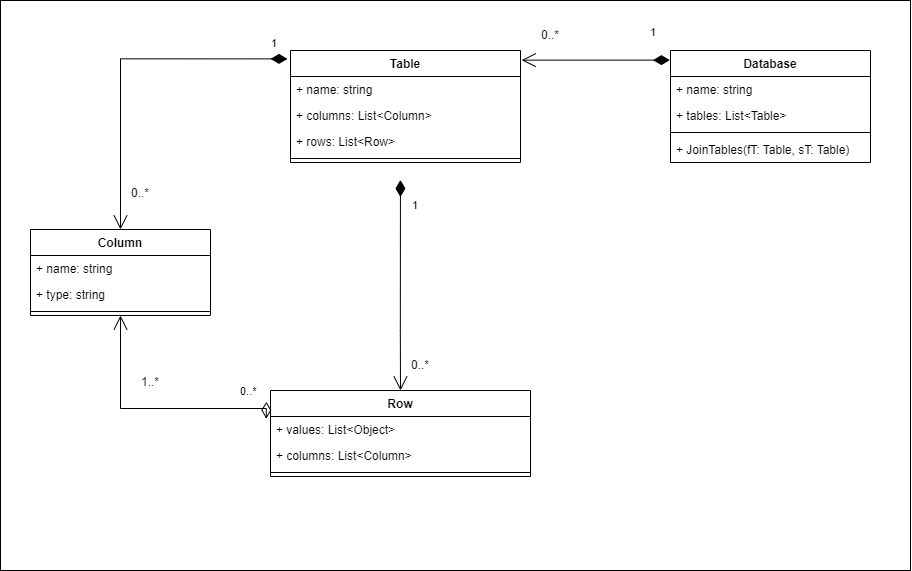

The diagram above was exported from draw.io. Its source (the exported page's mxGraphModel, read from the mxfile embedded in the PNG):
<mxGraphModel dx="2370" dy="1292" grid="1" gridSize="10" guides="1" tooltips="1" connect="1" arrows="1" fold="1" page="1" pageScale="1" pageWidth="827" pageHeight="1169" math="0" shadow="0">
  <root>
    <mxCell id="0" />
    <mxCell id="1" parent="0" />
    <mxCell id="2" value="" style="rounded=0;whiteSpace=wrap;html=1;" vertex="1" parent="1">
      <mxGeometry x="1030" y="940" width="910" height="570" as="geometry" />
    </mxCell>
    <mxCell id="3" value="Database" style="swimlane;fontStyle=1;align=center;verticalAlign=top;childLayout=stackLayout;horizontal=1;startSize=26;horizontalStack=0;resizeParent=1;resizeParentMax=0;resizeLast=0;collapsible=1;marginBottom=0;" vertex="1" parent="1">
      <mxGeometry x="1700" y="990" width="200" height="112" as="geometry" />
    </mxCell>
    <mxCell id="4" value="+ name: string" style="text;strokeColor=none;fillColor=none;align=left;verticalAlign=top;spacingLeft=4;spacingRight=4;overflow=hidden;rotatable=0;points=[[0,0.5],[1,0.5]];portConstraint=eastwest;" vertex="1" parent="3">
      <mxGeometry y="26" width="200" height="26" as="geometry" />
    </mxCell>
    <mxCell id="5" value="+ tables: List&lt;Table&gt;" style="text;strokeColor=none;fillColor=none;align=left;verticalAlign=top;spacingLeft=4;spacingRight=4;overflow=hidden;rotatable=0;points=[[0,0.5],[1,0.5]];portConstraint=eastwest;" vertex="1" parent="3">
      <mxGeometry y="52" width="200" height="26" as="geometry" />
    </mxCell>
    <mxCell id="6" value="" style="line;strokeWidth=1;fillColor=none;align=left;verticalAlign=middle;spacingTop=-1;spacingLeft=3;spacingRight=3;rotatable=0;labelPosition=right;points=[];portConstraint=eastwest;strokeColor=inherit;" vertex="1" parent="3">
      <mxGeometry y="78" width="200" height="8" as="geometry" />
    </mxCell>
    <mxCell id="7" value="+ JoinTables(fT: Table, sT: Table)" style="text;strokeColor=none;fillColor=none;align=left;verticalAlign=top;spacingLeft=4;spacingRight=4;overflow=hidden;rotatable=0;points=[[0,0.5],[1,0.5]];portConstraint=eastwest;" vertex="1" parent="3">
      <mxGeometry y="86" width="200" height="26" as="geometry" />
    </mxCell>
    <mxCell id="8" value="Table" style="swimlane;fontStyle=1;align=center;verticalAlign=top;childLayout=stackLayout;horizontal=1;startSize=26;horizontalStack=0;resizeParent=1;resizeParentMax=0;resizeLast=0;collapsible=1;marginBottom=0;" vertex="1" parent="1">
      <mxGeometry x="1320" y="990" width="230" height="112" as="geometry" />
    </mxCell>
    <mxCell id="9" value="+ name: string" style="text;strokeColor=none;fillColor=none;align=left;verticalAlign=top;spacingLeft=4;spacingRight=4;overflow=hidden;rotatable=0;points=[[0,0.5],[1,0.5]];portConstraint=eastwest;" vertex="1" parent="8">
      <mxGeometry y="26" width="230" height="26" as="geometry" />
    </mxCell>
    <mxCell id="10" value="+ columns: List&lt;Column&gt;" style="text;strokeColor=none;fillColor=none;align=left;verticalAlign=top;spacingLeft=4;spacingRight=4;overflow=hidden;rotatable=0;points=[[0,0.5],[1,0.5]];portConstraint=eastwest;" vertex="1" parent="8">
      <mxGeometry y="52" width="230" height="26" as="geometry" />
    </mxCell>
    <mxCell id="11" value="+ rows: List&lt;Row&gt;" style="text;strokeColor=none;fillColor=none;align=left;verticalAlign=top;spacingLeft=4;spacingRight=4;overflow=hidden;rotatable=0;points=[[0,0.5],[1,0.5]];portConstraint=eastwest;" vertex="1" parent="8">
      <mxGeometry y="78" width="230" height="26" as="geometry" />
    </mxCell>
    <mxCell id="12" value="" style="line;strokeWidth=1;fillColor=none;align=left;verticalAlign=middle;spacingTop=-1;spacingLeft=3;spacingRight=3;rotatable=0;labelPosition=right;points=[];portConstraint=eastwest;strokeColor=inherit;" vertex="1" parent="8">
      <mxGeometry y="104" width="230" height="8" as="geometry" />
    </mxCell>
    <mxCell id="13" value="Column" style="swimlane;fontStyle=1;align=center;verticalAlign=top;childLayout=stackLayout;horizontal=1;startSize=26;horizontalStack=0;resizeParent=1;resizeParentMax=0;resizeLast=0;collapsible=1;marginBottom=0;" vertex="1" parent="1">
      <mxGeometry x="1060" y="1169" width="180" height="86" as="geometry" />
    </mxCell>
    <mxCell id="14" value="+ name: string" style="text;strokeColor=none;fillColor=none;align=left;verticalAlign=top;spacingLeft=4;spacingRight=4;overflow=hidden;rotatable=0;points=[[0,0.5],[1,0.5]];portConstraint=eastwest;" vertex="1" parent="13">
      <mxGeometry y="26" width="180" height="26" as="geometry" />
    </mxCell>
    <mxCell id="15" value="+ type: string" style="text;strokeColor=none;fillColor=none;align=left;verticalAlign=top;spacingLeft=4;spacingRight=4;overflow=hidden;rotatable=0;points=[[0,0.5],[1,0.5]];portConstraint=eastwest;" vertex="1" parent="13">
      <mxGeometry y="52" width="180" height="26" as="geometry" />
    </mxCell>
    <mxCell id="16" value="" style="line;strokeWidth=1;fillColor=none;align=left;verticalAlign=middle;spacingTop=-1;spacingLeft=3;spacingRight=3;rotatable=0;labelPosition=right;points=[];portConstraint=eastwest;strokeColor=inherit;" vertex="1" parent="13">
      <mxGeometry y="78" width="180" height="8" as="geometry" />
    </mxCell>
    <mxCell id="17" value="Row" style="swimlane;fontStyle=1;align=center;verticalAlign=top;childLayout=stackLayout;horizontal=1;startSize=26;horizontalStack=0;resizeParent=1;resizeParentMax=0;resizeLast=0;collapsible=1;marginBottom=0;" vertex="1" parent="1">
      <mxGeometry x="1300" y="1330" width="260" height="86" as="geometry" />
    </mxCell>
    <mxCell id="18" value="+ values: List&lt;Object&gt;" style="text;strokeColor=none;fillColor=none;align=left;verticalAlign=top;spacingLeft=4;spacingRight=4;overflow=hidden;rotatable=0;points=[[0,0.5],[1,0.5]];portConstraint=eastwest;" vertex="1" parent="17">
      <mxGeometry y="26" width="260" height="26" as="geometry" />
    </mxCell>
    <mxCell id="19" value="+ columns: List&lt;Column&gt;" style="text;strokeColor=none;fillColor=none;align=left;verticalAlign=top;spacingLeft=4;spacingRight=4;overflow=hidden;rotatable=0;points=[[0,0.5],[1,0.5]];portConstraint=eastwest;" vertex="1" parent="17">
      <mxGeometry y="52" width="260" height="26" as="geometry" />
    </mxCell>
    <mxCell id="20" value="" style="line;strokeWidth=1;fillColor=none;align=left;verticalAlign=middle;spacingTop=-1;spacingLeft=3;spacingRight=3;rotatable=0;labelPosition=right;points=[];portConstraint=eastwest;strokeColor=inherit;" vertex="1" parent="17">
      <mxGeometry y="78" width="260" height="8" as="geometry" />
    </mxCell>
    <mxCell id="21" value="1" style="endArrow=open;html=1;endSize=12;startArrow=diamondThin;startSize=14;startFill=1;edgeStyle=orthogonalEdgeStyle;align=left;verticalAlign=bottom;rounded=0;exitX=-0.003;exitY=0.086;exitDx=0;exitDy=0;exitPerimeter=0;entryX=1.005;entryY=0.086;entryDx=0;entryDy=0;entryPerimeter=0;" edge="1" source="3" target="8" parent="1">
      <mxGeometry x="-0.7383" y="-19" relative="1" as="geometry">
        <mxPoint x="1640" y="1090" as="sourcePoint" />
        <mxPoint x="1580" y="1030" as="targetPoint" />
        <mxPoint x="-1" as="offset" />
      </mxGeometry>
    </mxCell>
    <mxCell id="22" value="1" style="endArrow=open;html=1;endSize=12;startArrow=diamondThin;startSize=14;startFill=1;edgeStyle=orthogonalEdgeStyle;align=left;verticalAlign=bottom;rounded=0;exitX=0.478;exitY=1.057;exitDx=0;exitDy=0;exitPerimeter=0;entryX=0.5;entryY=0;entryDx=0;entryDy=0;" edge="1" target="17" parent="1">
      <mxGeometry x="-0.6601" y="10" relative="1" as="geometry">
        <mxPoint x="1429.940000000001" y="1119.482" as="sourcePoint" />
        <mxPoint x="1420" y="1350" as="targetPoint" />
        <Array as="points">
          <mxPoint x="1430" y="1270" />
          <mxPoint x="1430" y="1270" />
        </Array>
        <mxPoint as="offset" />
      </mxGeometry>
    </mxCell>
    <mxCell id="23" value="1" style="endArrow=open;html=1;endSize=12;startArrow=diamondThin;startSize=14;startFill=1;edgeStyle=orthogonalEdgeStyle;align=left;verticalAlign=bottom;rounded=0;entryX=0.5;entryY=0;entryDx=0;entryDy=0;exitX=-0.013;exitY=0.075;exitDx=0;exitDy=0;exitPerimeter=0;" edge="1" source="8" target="13" parent="1">
      <mxGeometry x="-0.8999" y="-6" relative="1" as="geometry">
        <mxPoint x="1100" y="1110" as="sourcePoint" />
        <mxPoint x="1260" y="1110" as="targetPoint" />
        <mxPoint x="-1" as="offset" />
      </mxGeometry>
    </mxCell>
    <mxCell id="24" value="0..*" style="endArrow=open;html=1;endSize=12;startArrow=diamondThin;startSize=14;startFill=0;edgeStyle=orthogonalEdgeStyle;align=left;verticalAlign=bottom;rounded=0;exitX=-0.016;exitY=0.131;exitDx=0;exitDy=0;exitPerimeter=0;entryX=0.5;entryY=1;entryDx=0;entryDy=0;" edge="1" source="17" target="13" parent="1">
      <mxGeometry x="-0.7183" y="-8" relative="1" as="geometry">
        <mxPoint x="1180" y="1530" as="sourcePoint" />
        <mxPoint x="1150" y="1284.406" as="targetPoint" />
        <Array as="points">
          <mxPoint x="1296" y="1348" />
          <mxPoint x="1150" y="1348" />
        </Array>
        <mxPoint as="offset" />
      </mxGeometry>
    </mxCell>
    <mxCell id="25" value="0..*" style="text;html=1;strokeColor=none;fillColor=none;align=center;verticalAlign=middle;whiteSpace=wrap;rounded=0;" vertex="1" parent="1">
      <mxGeometry x="1550" y="960" width="60" height="30" as="geometry" />
    </mxCell>
    <mxCell id="26" value="0..*" style="text;html=1;strokeColor=none;fillColor=none;align=center;verticalAlign=middle;whiteSpace=wrap;rounded=0;" vertex="1" parent="1">
      <mxGeometry x="1420" y="1290" width="60" height="30" as="geometry" />
    </mxCell>
    <mxCell id="27" value="0..*" style="text;html=1;strokeColor=none;fillColor=none;align=center;verticalAlign=middle;whiteSpace=wrap;rounded=0;" vertex="1" parent="1">
      <mxGeometry x="1140" y="1118" width="60" height="30" as="geometry" />
    </mxCell>
    <mxCell id="28" value="1..*" style="text;html=1;strokeColor=none;fillColor=none;align=center;verticalAlign=middle;whiteSpace=wrap;rounded=0;" vertex="1" parent="1">
      <mxGeometry x="1150" y="1307" width="60" height="30" as="geometry" />
    </mxCell>
  </root>
</mxGraphModel>